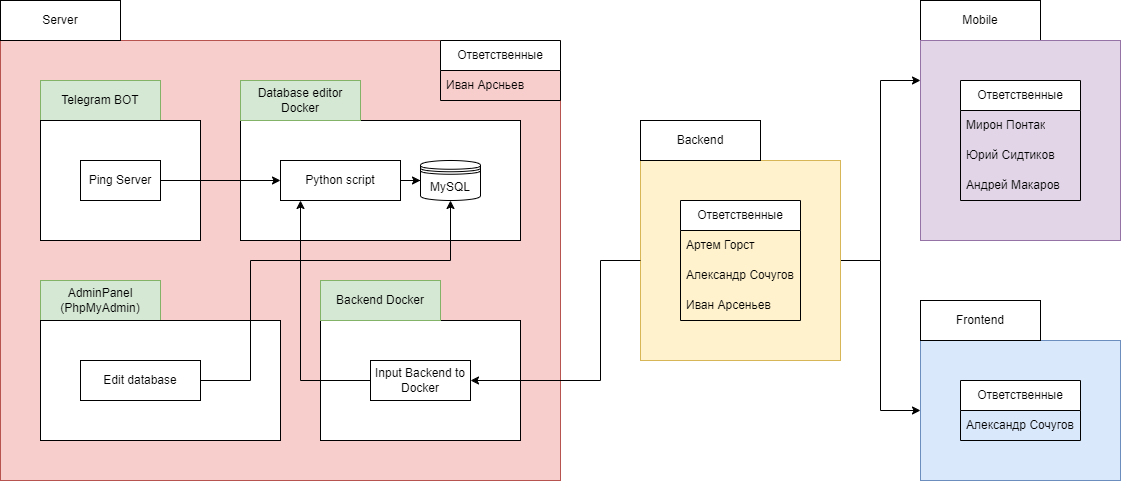

The diagram above was exported from draw.io. Its source (the exported page's mxGraphModel, read from the mxfile embedded in the PNG):
<mxGraphModel dx="2913" dy="1136" grid="0" gridSize="10" guides="1" tooltips="1" connect="1" arrows="1" fold="1" page="1" pageScale="1" pageWidth="4681" pageHeight="3300" math="0" shadow="0">
  <root>
    <mxCell id="0" />
    <mxCell id="1" parent="0" />
    <mxCell id="MgqkDWRxWXW8GxIsvb6Z-16" value="" style="rounded=0;whiteSpace=wrap;html=1;fillColor=#f8cecc;strokeColor=#b85450;" vertex="1" parent="1">
      <mxGeometry x="40" y="640" width="560" height="440" as="geometry" />
    </mxCell>
    <mxCell id="MgqkDWRxWXW8GxIsvb6Z-1" value="Mobile" style="rounded=0;whiteSpace=wrap;html=1;" vertex="1" parent="1">
      <mxGeometry x="960" y="600" width="120" height="40" as="geometry" />
    </mxCell>
    <mxCell id="MgqkDWRxWXW8GxIsvb6Z-8" value="" style="rounded=0;whiteSpace=wrap;html=1;fillColor=#e1d5e7;strokeColor=#9673a6;" vertex="1" parent="1">
      <mxGeometry x="960" y="640" width="200" height="200" as="geometry" />
    </mxCell>
    <mxCell id="MgqkDWRxWXW8GxIsvb6Z-9" value="" style="rounded=0;whiteSpace=wrap;html=1;fillColor=#dae8fc;strokeColor=#6c8ebf;" vertex="1" parent="1">
      <mxGeometry x="960" y="940" width="200" height="140" as="geometry" />
    </mxCell>
    <mxCell id="MgqkDWRxWXW8GxIsvb6Z-12" style="edgeStyle=orthogonalEdgeStyle;rounded=0;orthogonalLoop=1;jettySize=auto;html=1;" edge="1" parent="1" source="MgqkDWRxWXW8GxIsvb6Z-11" target="MgqkDWRxWXW8GxIsvb6Z-8">
      <mxGeometry relative="1" as="geometry">
        <Array as="points">
          <mxPoint x="920" y="860" />
          <mxPoint x="920" y="680" />
        </Array>
      </mxGeometry>
    </mxCell>
    <mxCell id="MgqkDWRxWXW8GxIsvb6Z-13" style="edgeStyle=orthogonalEdgeStyle;rounded=0;orthogonalLoop=1;jettySize=auto;html=1;" edge="1" parent="1" source="MgqkDWRxWXW8GxIsvb6Z-11" target="MgqkDWRxWXW8GxIsvb6Z-9">
      <mxGeometry relative="1" as="geometry" />
    </mxCell>
    <mxCell id="MgqkDWRxWXW8GxIsvb6Z-11" value="" style="rounded=0;whiteSpace=wrap;html=1;fillColor=#fff2cc;strokeColor=#d6b656;" vertex="1" parent="1">
      <mxGeometry x="680" y="760" width="200" height="200" as="geometry" />
    </mxCell>
    <mxCell id="MgqkDWRxWXW8GxIsvb6Z-21" value="" style="rounded=0;whiteSpace=wrap;html=1;" vertex="1" parent="1">
      <mxGeometry x="280" y="720" width="280" height="120" as="geometry" />
    </mxCell>
    <mxCell id="MgqkDWRxWXW8GxIsvb6Z-14" value="Frontend" style="rounded=0;whiteSpace=wrap;html=1;" vertex="1" parent="1">
      <mxGeometry x="960" y="900" width="120" height="40" as="geometry" />
    </mxCell>
    <mxCell id="MgqkDWRxWXW8GxIsvb6Z-15" value="Backend" style="rounded=0;whiteSpace=wrap;html=1;" vertex="1" parent="1">
      <mxGeometry x="680" y="720" width="120" height="40" as="geometry" />
    </mxCell>
    <mxCell id="MgqkDWRxWXW8GxIsvb6Z-17" value="Server" style="rounded=0;whiteSpace=wrap;html=1;" vertex="1" parent="1">
      <mxGeometry x="40" y="600" width="120" height="40" as="geometry" />
    </mxCell>
    <mxCell id="MgqkDWRxWXW8GxIsvb6Z-20" value="Database editor Docker" style="rounded=0;whiteSpace=wrap;html=1;fillColor=#d5e8d4;strokeColor=#82b366;" vertex="1" parent="1">
      <mxGeometry x="280" y="680" width="120" height="40" as="geometry" />
    </mxCell>
    <mxCell id="MgqkDWRxWXW8GxIsvb6Z-24" style="edgeStyle=orthogonalEdgeStyle;rounded=0;orthogonalLoop=1;jettySize=auto;html=1;" edge="1" parent="1" source="MgqkDWRxWXW8GxIsvb6Z-22" target="MgqkDWRxWXW8GxIsvb6Z-23">
      <mxGeometry relative="1" as="geometry" />
    </mxCell>
    <mxCell id="MgqkDWRxWXW8GxIsvb6Z-22" value="Python script" style="rounded=0;whiteSpace=wrap;html=1;" vertex="1" parent="1">
      <mxGeometry x="320" y="760" width="120" height="40" as="geometry" />
    </mxCell>
    <mxCell id="MgqkDWRxWXW8GxIsvb6Z-23" value="MySQL" style="shape=datastore;whiteSpace=wrap;html=1;" vertex="1" parent="1">
      <mxGeometry x="460" y="760" width="60" height="40" as="geometry" />
    </mxCell>
    <mxCell id="MgqkDWRxWXW8GxIsvb6Z-25" value="Telegram BOT" style="rounded=0;whiteSpace=wrap;html=1;fillColor=#d5e8d4;strokeColor=#82b366;" vertex="1" parent="1">
      <mxGeometry x="80" y="680" width="120" height="40" as="geometry" />
    </mxCell>
    <mxCell id="MgqkDWRxWXW8GxIsvb6Z-26" value="" style="rounded=0;whiteSpace=wrap;html=1;" vertex="1" parent="1">
      <mxGeometry x="80" y="720" width="160" height="120" as="geometry" />
    </mxCell>
    <mxCell id="MgqkDWRxWXW8GxIsvb6Z-35" style="edgeStyle=orthogonalEdgeStyle;rounded=0;orthogonalLoop=1;jettySize=auto;html=1;" edge="1" parent="1" source="MgqkDWRxWXW8GxIsvb6Z-27" target="MgqkDWRxWXW8GxIsvb6Z-22">
      <mxGeometry relative="1" as="geometry" />
    </mxCell>
    <mxCell id="MgqkDWRxWXW8GxIsvb6Z-27" value="Ping Server" style="rounded=0;whiteSpace=wrap;html=1;" vertex="1" parent="1">
      <mxGeometry x="120" y="760" width="80" height="40" as="geometry" />
    </mxCell>
    <mxCell id="MgqkDWRxWXW8GxIsvb6Z-30" value="AdminPanel&lt;br&gt;(PhpMyAdmin)" style="rounded=0;whiteSpace=wrap;html=1;fillColor=#d5e8d4;strokeColor=#82b366;" vertex="1" parent="1">
      <mxGeometry x="80" y="880" width="120" height="40" as="geometry" />
    </mxCell>
    <mxCell id="MgqkDWRxWXW8GxIsvb6Z-31" value="" style="rounded=0;whiteSpace=wrap;html=1;" vertex="1" parent="1">
      <mxGeometry x="80" y="920" width="240" height="120" as="geometry" />
    </mxCell>
    <mxCell id="MgqkDWRxWXW8GxIsvb6Z-33" style="edgeStyle=orthogonalEdgeStyle;rounded=0;orthogonalLoop=1;jettySize=auto;html=1;" edge="1" parent="1" source="MgqkDWRxWXW8GxIsvb6Z-32" target="MgqkDWRxWXW8GxIsvb6Z-23">
      <mxGeometry relative="1" as="geometry">
        <Array as="points">
          <mxPoint x="290" y="980" />
          <mxPoint x="290" y="860" />
          <mxPoint x="490" y="860" />
        </Array>
      </mxGeometry>
    </mxCell>
    <mxCell id="MgqkDWRxWXW8GxIsvb6Z-32" value="Edit database" style="rounded=0;whiteSpace=wrap;html=1;" vertex="1" parent="1">
      <mxGeometry x="120" y="960" width="120" height="40" as="geometry" />
    </mxCell>
    <mxCell id="MgqkDWRxWXW8GxIsvb6Z-36" value="" style="rounded=0;whiteSpace=wrap;html=1;" vertex="1" parent="1">
      <mxGeometry x="360" y="920" width="200" height="120" as="geometry" />
    </mxCell>
    <mxCell id="MgqkDWRxWXW8GxIsvb6Z-37" value="Backend Docker" style="rounded=0;whiteSpace=wrap;html=1;fillColor=#d5e8d4;strokeColor=#82b366;" vertex="1" parent="1">
      <mxGeometry x="360" y="880" width="120" height="40" as="geometry" />
    </mxCell>
    <mxCell id="MgqkDWRxWXW8GxIsvb6Z-40" style="edgeStyle=orthogonalEdgeStyle;rounded=0;orthogonalLoop=1;jettySize=auto;html=1;" edge="1" parent="1" source="MgqkDWRxWXW8GxIsvb6Z-39" target="MgqkDWRxWXW8GxIsvb6Z-22">
      <mxGeometry relative="1" as="geometry">
        <Array as="points">
          <mxPoint x="340" y="980" />
        </Array>
      </mxGeometry>
    </mxCell>
    <mxCell id="MgqkDWRxWXW8GxIsvb6Z-39" value="Input Backend to Docker" style="rounded=0;whiteSpace=wrap;html=1;" vertex="1" parent="1">
      <mxGeometry x="410" y="960" width="100" height="40" as="geometry" />
    </mxCell>
    <mxCell id="MgqkDWRxWXW8GxIsvb6Z-38" style="edgeStyle=orthogonalEdgeStyle;rounded=0;orthogonalLoop=1;jettySize=auto;html=1;" edge="1" parent="1" source="MgqkDWRxWXW8GxIsvb6Z-11" target="MgqkDWRxWXW8GxIsvb6Z-39">
      <mxGeometry relative="1" as="geometry">
        <Array as="points">
          <mxPoint x="640" y="860" />
          <mxPoint x="640" y="980" />
        </Array>
      </mxGeometry>
    </mxCell>
    <mxCell id="MgqkDWRxWXW8GxIsvb6Z-41" value="Ответственные" style="swimlane;fontStyle=0;childLayout=stackLayout;horizontal=1;startSize=30;horizontalStack=0;resizeParent=1;resizeParentMax=0;resizeLast=0;collapsible=1;marginBottom=0;whiteSpace=wrap;html=1;" vertex="1" parent="1">
      <mxGeometry x="720" y="800" width="120" height="120" as="geometry" />
    </mxCell>
    <mxCell id="MgqkDWRxWXW8GxIsvb6Z-42" value="Артем Горст" style="text;strokeColor=none;fillColor=none;align=left;verticalAlign=middle;spacingLeft=4;spacingRight=4;overflow=hidden;points=[[0,0.5],[1,0.5]];portConstraint=eastwest;rotatable=0;whiteSpace=wrap;html=1;" vertex="1" parent="MgqkDWRxWXW8GxIsvb6Z-41">
      <mxGeometry y="30" width="120" height="30" as="geometry" />
    </mxCell>
    <mxCell id="MgqkDWRxWXW8GxIsvb6Z-43" value="Александр Сочугов" style="text;strokeColor=none;fillColor=none;align=left;verticalAlign=middle;spacingLeft=4;spacingRight=4;overflow=hidden;points=[[0,0.5],[1,0.5]];portConstraint=eastwest;rotatable=0;whiteSpace=wrap;html=1;" vertex="1" parent="MgqkDWRxWXW8GxIsvb6Z-41">
      <mxGeometry y="60" width="120" height="30" as="geometry" />
    </mxCell>
    <mxCell id="MgqkDWRxWXW8GxIsvb6Z-49" value="Иван Арсеньев" style="text;strokeColor=none;fillColor=none;align=left;verticalAlign=middle;spacingLeft=4;spacingRight=4;overflow=hidden;points=[[0,0.5],[1,0.5]];portConstraint=eastwest;rotatable=0;whiteSpace=wrap;html=1;" vertex="1" parent="MgqkDWRxWXW8GxIsvb6Z-41">
      <mxGeometry y="90" width="120" height="30" as="geometry" />
    </mxCell>
    <mxCell id="MgqkDWRxWXW8GxIsvb6Z-45" value="Ответственные" style="swimlane;fontStyle=0;childLayout=stackLayout;horizontal=1;startSize=30;horizontalStack=0;resizeParent=1;resizeParentMax=0;resizeLast=0;collapsible=1;marginBottom=0;whiteSpace=wrap;html=1;" vertex="1" parent="1">
      <mxGeometry x="1000" y="680" width="120" height="120" as="geometry" />
    </mxCell>
    <mxCell id="MgqkDWRxWXW8GxIsvb6Z-46" value="Мирон Понтак" style="text;align=left;verticalAlign=middle;spacingLeft=4;spacingRight=4;overflow=hidden;points=[[0,0.5],[1,0.5]];portConstraint=eastwest;rotatable=0;whiteSpace=wrap;html=1;" vertex="1" parent="MgqkDWRxWXW8GxIsvb6Z-45">
      <mxGeometry y="30" width="120" height="30" as="geometry" />
    </mxCell>
    <mxCell id="MgqkDWRxWXW8GxIsvb6Z-47" value="Юрий Сидтиков" style="text;align=left;verticalAlign=middle;spacingLeft=4;spacingRight=4;overflow=hidden;points=[[0,0.5],[1,0.5]];portConstraint=eastwest;rotatable=0;whiteSpace=wrap;html=1;" vertex="1" parent="MgqkDWRxWXW8GxIsvb6Z-45">
      <mxGeometry y="60" width="120" height="30" as="geometry" />
    </mxCell>
    <mxCell id="MgqkDWRxWXW8GxIsvb6Z-48" value="Андрей Макаров" style="text;align=left;verticalAlign=middle;spacingLeft=4;spacingRight=4;overflow=hidden;points=[[0,0.5],[1,0.5]];portConstraint=eastwest;rotatable=0;whiteSpace=wrap;html=1;" vertex="1" parent="MgqkDWRxWXW8GxIsvb6Z-45">
      <mxGeometry y="90" width="120" height="30" as="geometry" />
    </mxCell>
    <mxCell id="MgqkDWRxWXW8GxIsvb6Z-50" value="Ответственные" style="swimlane;fontStyle=0;childLayout=stackLayout;horizontal=1;startSize=30;horizontalStack=0;resizeParent=1;resizeParentMax=0;resizeLast=0;collapsible=1;marginBottom=0;whiteSpace=wrap;html=1;" vertex="1" parent="1">
      <mxGeometry x="1000" y="980" width="120" height="60" as="geometry" />
    </mxCell>
    <mxCell id="MgqkDWRxWXW8GxIsvb6Z-51" value="Александр Сочугов" style="text;strokeColor=none;fillColor=none;align=left;verticalAlign=middle;spacingLeft=4;spacingRight=4;overflow=hidden;points=[[0,0.5],[1,0.5]];portConstraint=eastwest;rotatable=0;whiteSpace=wrap;html=1;" vertex="1" parent="MgqkDWRxWXW8GxIsvb6Z-50">
      <mxGeometry y="30" width="120" height="30" as="geometry" />
    </mxCell>
    <mxCell id="MgqkDWRxWXW8GxIsvb6Z-54" value="Ответственные" style="swimlane;fontStyle=0;childLayout=stackLayout;horizontal=1;startSize=30;horizontalStack=0;resizeParent=1;resizeParentMax=0;resizeLast=0;collapsible=1;marginBottom=0;whiteSpace=wrap;html=1;" vertex="1" parent="1">
      <mxGeometry x="480" y="640" width="120" height="60" as="geometry" />
    </mxCell>
    <mxCell id="MgqkDWRxWXW8GxIsvb6Z-55" value="Иван Арсньев" style="text;strokeColor=none;fillColor=none;align=left;verticalAlign=middle;spacingLeft=4;spacingRight=4;overflow=hidden;points=[[0,0.5],[1,0.5]];portConstraint=eastwest;rotatable=0;whiteSpace=wrap;html=1;" vertex="1" parent="MgqkDWRxWXW8GxIsvb6Z-54">
      <mxGeometry y="30" width="120" height="30" as="geometry" />
    </mxCell>
  </root>
</mxGraphModel>